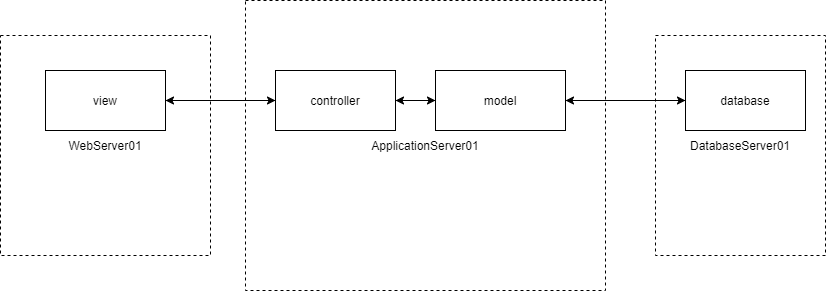

The diagram above was exported from draw.io. Its source (the exported page's mxGraphModel, read from the mxfile embedded in the PNG):
<mxGraphModel dx="868" dy="450" grid="1" gridSize="10" guides="1" tooltips="1" connect="1" arrows="1" fold="1" page="1" pageScale="1" pageWidth="850" pageHeight="1100" math="0" shadow="0">
  <root>
    <mxCell id="0" />
    <mxCell id="1" parent="0" />
    <mxCell id="b8-I02W2njOSqtNIUhgC-14" value="DatabaseServer01" style="rounded=0;whiteSpace=wrap;html=1;dashed=1;" vertex="1" parent="1">
      <mxGeometry x="670" y="185" width="170" height="220" as="geometry" />
    </mxCell>
    <mxCell id="b8-I02W2njOSqtNIUhgC-13" value="WebServer01" style="rounded=0;whiteSpace=wrap;html=1;dashed=1;" vertex="1" parent="1">
      <mxGeometry x="15" y="185" width="210" height="220" as="geometry" />
    </mxCell>
    <mxCell id="b8-I02W2njOSqtNIUhgC-12" value="ApplicationServer01" style="rounded=0;whiteSpace=wrap;html=1;dashed=1;" vertex="1" parent="1">
      <mxGeometry x="260" y="150" width="360" height="290" as="geometry" />
    </mxCell>
    <mxCell id="b8-I02W2njOSqtNIUhgC-6" style="edgeStyle=orthogonalEdgeStyle;rounded=0;orthogonalLoop=1;jettySize=auto;html=1;" edge="1" parent="1" source="b8-I02W2njOSqtNIUhgC-1" target="b8-I02W2njOSqtNIUhgC-2">
      <mxGeometry relative="1" as="geometry" />
    </mxCell>
    <mxCell id="b8-I02W2njOSqtNIUhgC-1" value="view" style="rounded=0;whiteSpace=wrap;html=1;" vertex="1" parent="1">
      <mxGeometry x="60" y="220" width="120" height="60" as="geometry" />
    </mxCell>
    <mxCell id="b8-I02W2njOSqtNIUhgC-5" style="edgeStyle=orthogonalEdgeStyle;rounded=0;orthogonalLoop=1;jettySize=auto;html=1;" edge="1" parent="1" source="b8-I02W2njOSqtNIUhgC-2" target="b8-I02W2njOSqtNIUhgC-3">
      <mxGeometry relative="1" as="geometry" />
    </mxCell>
    <mxCell id="b8-I02W2njOSqtNIUhgC-8" style="edgeStyle=orthogonalEdgeStyle;rounded=0;orthogonalLoop=1;jettySize=auto;html=1;" edge="1" parent="1" source="b8-I02W2njOSqtNIUhgC-2" target="b8-I02W2njOSqtNIUhgC-1">
      <mxGeometry relative="1" as="geometry" />
    </mxCell>
    <mxCell id="b8-I02W2njOSqtNIUhgC-2" value="controller" style="rounded=0;whiteSpace=wrap;html=1;" vertex="1" parent="1">
      <mxGeometry x="290" y="220" width="120" height="60" as="geometry" />
    </mxCell>
    <mxCell id="b8-I02W2njOSqtNIUhgC-7" style="edgeStyle=orthogonalEdgeStyle;rounded=0;orthogonalLoop=1;jettySize=auto;html=1;" edge="1" parent="1" source="b8-I02W2njOSqtNIUhgC-3" target="b8-I02W2njOSqtNIUhgC-4">
      <mxGeometry relative="1" as="geometry" />
    </mxCell>
    <mxCell id="b8-I02W2njOSqtNIUhgC-9" style="edgeStyle=orthogonalEdgeStyle;rounded=0;orthogonalLoop=1;jettySize=auto;html=1;" edge="1" parent="1" source="b8-I02W2njOSqtNIUhgC-3" target="b8-I02W2njOSqtNIUhgC-2">
      <mxGeometry relative="1" as="geometry" />
    </mxCell>
    <mxCell id="b8-I02W2njOSqtNIUhgC-3" value="model" style="rounded=0;whiteSpace=wrap;html=1;" vertex="1" parent="1">
      <mxGeometry x="450" y="220" width="130" height="60" as="geometry" />
    </mxCell>
    <mxCell id="b8-I02W2njOSqtNIUhgC-10" style="edgeStyle=orthogonalEdgeStyle;rounded=0;orthogonalLoop=1;jettySize=auto;html=1;" edge="1" parent="1" source="b8-I02W2njOSqtNIUhgC-4" target="b8-I02W2njOSqtNIUhgC-3">
      <mxGeometry relative="1" as="geometry" />
    </mxCell>
    <mxCell id="b8-I02W2njOSqtNIUhgC-4" value="database" style="rounded=0;whiteSpace=wrap;html=1;" vertex="1" parent="1">
      <mxGeometry x="700" y="220" width="120" height="60" as="geometry" />
    </mxCell>
  </root>
</mxGraphModel>